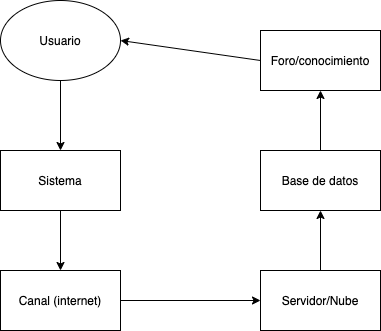

The diagram above was exported from draw.io. Its source (the exported page's mxGraphModel, read from the mxfile embedded in the PNG):
<mxGraphModel dx="946" dy="538" grid="1" gridSize="10" guides="1" tooltips="1" connect="1" arrows="1" fold="1" page="1" pageScale="1" pageWidth="827" pageHeight="1169" math="0" shadow="0">
  <root>
    <mxCell id="0" />
    <mxCell id="1" parent="0" />
    <mxCell id="GJav-BfHvdeevvFn4U5V-1" value="Usuario&lt;br&gt;" style="ellipse;whiteSpace=wrap;html=1;" vertex="1" parent="1">
      <mxGeometry x="400" y="70" width="120" height="80" as="geometry" />
    </mxCell>
    <mxCell id="GJav-BfHvdeevvFn4U5V-3" value="Sistema" style="rounded=0;whiteSpace=wrap;html=1;" vertex="1" parent="1">
      <mxGeometry x="400" y="220" width="120" height="60" as="geometry" />
    </mxCell>
    <mxCell id="GJav-BfHvdeevvFn4U5V-4" value="Canal (internet)" style="rounded=0;whiteSpace=wrap;html=1;" vertex="1" parent="1">
      <mxGeometry x="400" y="340" width="120" height="60" as="geometry" />
    </mxCell>
    <mxCell id="GJav-BfHvdeevvFn4U5V-5" value="Servidor/Nube" style="rounded=0;whiteSpace=wrap;html=1;" vertex="1" parent="1">
      <mxGeometry x="660" y="340" width="120" height="60" as="geometry" />
    </mxCell>
    <mxCell id="GJav-BfHvdeevvFn4U5V-6" value="Base de datos" style="rounded=0;whiteSpace=wrap;html=1;" vertex="1" parent="1">
      <mxGeometry x="660" y="220" width="120" height="60" as="geometry" />
    </mxCell>
    <mxCell id="GJav-BfHvdeevvFn4U5V-7" value="Foro/conocimiento" style="rounded=0;whiteSpace=wrap;html=1;" vertex="1" parent="1">
      <mxGeometry x="660" y="100" width="120" height="60" as="geometry" />
    </mxCell>
    <mxCell id="GJav-BfHvdeevvFn4U5V-8" value="" style="endArrow=classic;html=1;entryX=0.5;entryY=0;entryDx=0;entryDy=0;exitX=0.5;exitY=1;exitDx=0;exitDy=0;" edge="1" parent="1" source="GJav-BfHvdeevvFn4U5V-1" target="GJav-BfHvdeevvFn4U5V-3">
      <mxGeometry width="50" height="50" relative="1" as="geometry">
        <mxPoint x="420" y="190" as="sourcePoint" />
        <mxPoint x="470" y="140" as="targetPoint" />
      </mxGeometry>
    </mxCell>
    <mxCell id="GJav-BfHvdeevvFn4U5V-9" value="" style="endArrow=classic;html=1;exitX=0.5;exitY=1;exitDx=0;exitDy=0;" edge="1" parent="1" source="GJav-BfHvdeevvFn4U5V-3">
      <mxGeometry width="50" height="50" relative="1" as="geometry">
        <mxPoint x="440" y="320" as="sourcePoint" />
        <mxPoint x="460" y="340" as="targetPoint" />
      </mxGeometry>
    </mxCell>
    <mxCell id="GJav-BfHvdeevvFn4U5V-10" value="" style="endArrow=classic;html=1;entryX=0;entryY=0.5;entryDx=0;entryDy=0;exitX=1;exitY=0.5;exitDx=0;exitDy=0;" edge="1" parent="1" source="GJav-BfHvdeevvFn4U5V-4" target="GJav-BfHvdeevvFn4U5V-5">
      <mxGeometry width="50" height="50" relative="1" as="geometry">
        <mxPoint x="600" y="490" as="sourcePoint" />
        <mxPoint x="650" y="440" as="targetPoint" />
      </mxGeometry>
    </mxCell>
    <mxCell id="GJav-BfHvdeevvFn4U5V-11" value="" style="endArrow=classic;html=1;entryX=0.5;entryY=1;entryDx=0;entryDy=0;exitX=0.5;exitY=0;exitDx=0;exitDy=0;" edge="1" parent="1" source="GJav-BfHvdeevvFn4U5V-5" target="GJav-BfHvdeevvFn4U5V-6">
      <mxGeometry width="50" height="50" relative="1" as="geometry">
        <mxPoint x="680" y="490" as="sourcePoint" />
        <mxPoint x="730" y="440" as="targetPoint" />
      </mxGeometry>
    </mxCell>
    <mxCell id="GJav-BfHvdeevvFn4U5V-12" value="" style="endArrow=classic;html=1;entryX=0.5;entryY=1;entryDx=0;entryDy=0;exitX=0.5;exitY=0;exitDx=0;exitDy=0;" edge="1" parent="1" source="GJav-BfHvdeevvFn4U5V-6" target="GJav-BfHvdeevvFn4U5V-7">
      <mxGeometry width="50" height="50" relative="1" as="geometry">
        <mxPoint x="580" y="130" as="sourcePoint" />
        <mxPoint x="630" y="80" as="targetPoint" />
      </mxGeometry>
    </mxCell>
    <mxCell id="GJav-BfHvdeevvFn4U5V-13" value="" style="endArrow=classic;html=1;entryX=1;entryY=0.5;entryDx=0;entryDy=0;exitX=0;exitY=0.5;exitDx=0;exitDy=0;" edge="1" parent="1" source="GJav-BfHvdeevvFn4U5V-7" target="GJav-BfHvdeevvFn4U5V-1">
      <mxGeometry width="50" height="50" relative="1" as="geometry">
        <mxPoint x="290" y="220" as="sourcePoint" />
        <mxPoint x="530" y="110" as="targetPoint" />
      </mxGeometry>
    </mxCell>
  </root>
</mxGraphModel>